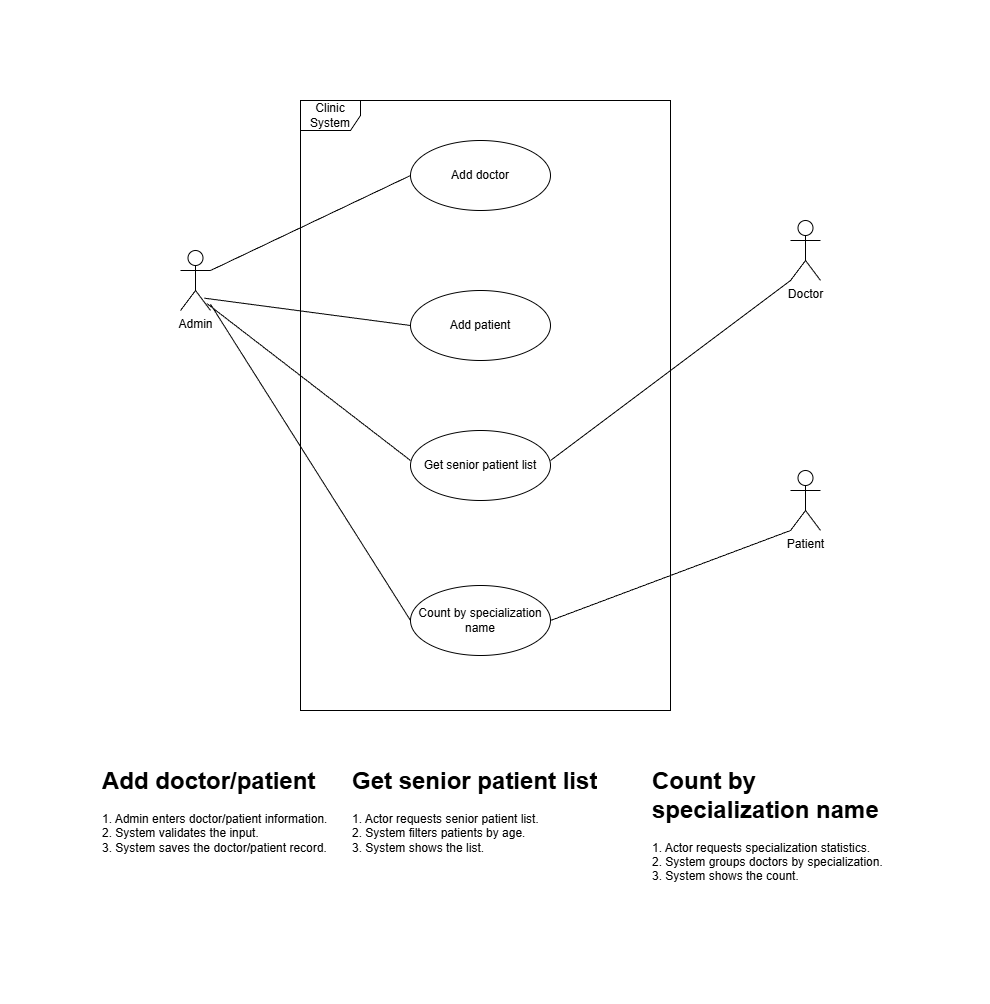

The diagram above was exported from draw.io. Its source (the exported page's mxGraphModel, read from the mxfile embedded in the PNG):
<mxGraphModel dx="1453" dy="730" grid="1" gridSize="10" guides="1" tooltips="1" connect="1" arrows="1" fold="1" page="1" pageScale="1" pageWidth="827" pageHeight="1169" math="0" shadow="0">
  <root>
    <mxCell id="0" />
    <mxCell id="1" parent="0" />
    <mxCell id="IYR-zUK6n-f5tQmpi-xc-1" parent="1" style="shape=umlActor;verticalLabelPosition=bottom;verticalAlign=top;html=1;" value="Admin" vertex="1">
      <mxGeometry height="60" width="30" x="100" y="180" as="geometry" />
    </mxCell>
    <mxCell id="IYR-zUK6n-f5tQmpi-xc-4" parent="1" style="ellipse;whiteSpace=wrap;html=1;" value="Add doctor" vertex="1">
      <mxGeometry height="70" width="140" x="330" y="70" as="geometry" />
    </mxCell>
    <mxCell id="IYR-zUK6n-f5tQmpi-xc-5" parent="1" style="ellipse;whiteSpace=wrap;html=1;" value="Add patient" vertex="1">
      <mxGeometry height="70" width="140" x="330" y="220" as="geometry" />
    </mxCell>
    <mxCell id="IYR-zUK6n-f5tQmpi-xc-6" parent="1" style="ellipse;whiteSpace=wrap;html=1;" value="Get senior patient list" vertex="1">
      <mxGeometry height="70" width="140" x="330" y="360" as="geometry" />
    </mxCell>
    <mxCell id="IYR-zUK6n-f5tQmpi-xc-7" parent="1" style="ellipse;whiteSpace=wrap;html=1;" value="Count by specialization name" vertex="1">
      <mxGeometry height="70" width="140" x="330" y="515" as="geometry" />
    </mxCell>
    <mxCell id="IYR-zUK6n-f5tQmpi-xc-11" parent="1" style="shape=umlFrame;whiteSpace=wrap;html=1;pointerEvents=0;" value="Clinic System" vertex="1">
      <mxGeometry height="610" width="370" x="220" y="30" as="geometry" />
    </mxCell>
    <mxCell id="IYR-zUK6n-f5tQmpi-xc-13" edge="1" parent="1" source="IYR-zUK6n-f5tQmpi-xc-1" style="endArrow=none;html=1;rounded=0;entryX=0;entryY=0.5;entryDx=0;entryDy=0;exitX=1;exitY=0.3333333333333333;exitDx=0;exitDy=0;exitPerimeter=0;" target="IYR-zUK6n-f5tQmpi-xc-4" value="">
      <mxGeometry height="50" relative="1" width="50" as="geometry">
        <mxPoint x="140" y="210" as="sourcePoint" />
        <mxPoint x="190" y="160" as="targetPoint" />
      </mxGeometry>
    </mxCell>
    <mxCell id="IYR-zUK6n-f5tQmpi-xc-14" edge="1" parent="1" source="IYR-zUK6n-f5tQmpi-xc-1" style="endArrow=none;html=1;rounded=0;entryX=0;entryY=0.5;entryDx=0;entryDy=0;exitX=0.789;exitY=0.794;exitDx=0;exitDy=0;exitPerimeter=0;" target="IYR-zUK6n-f5tQmpi-xc-5" value="">
      <mxGeometry height="50" relative="1" width="50" as="geometry">
        <mxPoint x="140" y="230" as="sourcePoint" />
        <mxPoint x="210" y="190" as="targetPoint" />
      </mxGeometry>
    </mxCell>
    <mxCell id="IYR-zUK6n-f5tQmpi-xc-15" edge="1" parent="1" source="IYR-zUK6n-f5tQmpi-xc-1" style="endArrow=none;html=1;rounded=0;exitX=0.878;exitY=0.883;exitDx=0;exitDy=0;exitPerimeter=0;" value="">
      <mxGeometry height="50" relative="1" width="50" as="geometry">
        <mxPoint x="140" y="250" as="sourcePoint" />
        <mxPoint x="330" y="390" as="targetPoint" />
      </mxGeometry>
    </mxCell>
    <mxCell id="IYR-zUK6n-f5tQmpi-xc-16" edge="1" parent="1" source="IYR-zUK6n-f5tQmpi-xc-1" style="endArrow=none;html=1;rounded=0;" value="">
      <mxGeometry height="50" relative="1" width="50" as="geometry">
        <mxPoint x="280" y="600" as="sourcePoint" />
        <mxPoint x="330" y="550" as="targetPoint" />
      </mxGeometry>
    </mxCell>
    <mxCell id="IYR-zUK6n-f5tQmpi-xc-17" parent="1" style="shape=umlActor;verticalLabelPosition=bottom;verticalAlign=top;html=1;outlineConnect=0;" value="Doctor" vertex="1">
      <mxGeometry height="60" width="30" x="710" y="150" as="geometry" />
    </mxCell>
    <mxCell id="IYR-zUK6n-f5tQmpi-xc-20" edge="1" parent="1" style="endArrow=none;html=1;rounded=0;entryX=0;entryY=1;entryDx=0;entryDy=0;entryPerimeter=0;" target="IYR-zUK6n-f5tQmpi-xc-17" value="">
      <mxGeometry height="50" relative="1" width="50" as="geometry">
        <mxPoint x="470" y="390" as="sourcePoint" />
        <mxPoint x="520" y="340" as="targetPoint" />
      </mxGeometry>
    </mxCell>
    <mxCell id="IYR-zUK6n-f5tQmpi-xc-24" parent="1" style="shape=umlActor;verticalLabelPosition=bottom;verticalAlign=top;html=1;outlineConnect=0;" value="Patient" vertex="1">
      <mxGeometry height="60" width="30" x="710" y="400" as="geometry" />
    </mxCell>
    <mxCell id="IYR-zUK6n-f5tQmpi-xc-25" edge="1" parent="1" style="edgeStyle=orthogonalEdgeStyle;rounded=0;orthogonalLoop=1;jettySize=auto;html=1;" target="IYR-zUK6n-f5tQmpi-xc-24" value="">
      <mxGeometry relative="1" as="geometry" />
    </mxCell>
    <mxCell id="IYR-zUK6n-f5tQmpi-xc-26" edge="1" parent="1" style="endArrow=none;html=1;rounded=0;entryX=0;entryY=1;entryDx=0;entryDy=0;entryPerimeter=0;" target="IYR-zUK6n-f5tQmpi-xc-24" value="">
      <mxGeometry height="50" relative="1" width="50" as="geometry">
        <mxPoint x="470" y="550" as="sourcePoint" />
        <mxPoint x="520" y="500" as="targetPoint" />
      </mxGeometry>
    </mxCell>
    <mxCell id="AcK2xkuhhIGLKhRbVIMQ-1" parent="1" style="text;html=1;whiteSpace=wrap;overflow=hidden;rounded=0;" value="&lt;h1 style=&quot;margin-top: 0px;&quot;&gt;Add doctor/patient&lt;/h1&gt;&lt;p&gt;1. Admin enters doctor/patient information.&lt;br&gt;2. System validates the input.&lt;br&gt;3. System saves the doctor/patient record.&lt;/p&gt;" vertex="1">
      <mxGeometry height="140" width="270" x="20" y="690" as="geometry" />
    </mxCell>
    <mxCell id="AcK2xkuhhIGLKhRbVIMQ-3" parent="1" style="text;html=1;whiteSpace=wrap;overflow=hidden;rounded=0;" value="&lt;h1 style=&quot;margin-top: 0px;&quot;&gt;Get senior patient list&lt;/h1&gt;&lt;p&gt;1. Actor requests senior patient list.&lt;br&gt;2. System filters patients by age.&lt;br&gt;3. System shows the list.&lt;/p&gt;" vertex="1">
      <mxGeometry height="120" width="260" x="270" y="690" as="geometry" />
    </mxCell>
    <mxCell id="AcK2xkuhhIGLKhRbVIMQ-4" parent="1" style="text;html=1;whiteSpace=wrap;overflow=hidden;rounded=0;" value="&lt;h1 style=&quot;margin-top: 0px;&quot;&gt;Count by specialization name&lt;/h1&gt;&lt;p&gt;1. Actor requests specialization statistics.&lt;br&gt;2. System groups doctors by specialization.&lt;br&gt;3. System shows the count.&lt;/p&gt;" vertex="1">
      <mxGeometry height="120" width="240" x="570" y="690" as="geometry" />
    </mxCell>
  </root>
</mxGraphModel>